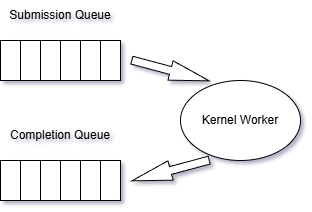

The diagram above was exported from draw.io. Its source (the exported page's mxGraphModel, read from the mxfile embedded in the PNG):
<mxGraphModel dx="1042" dy="640" grid="1" gridSize="10" guides="1" tooltips="1" connect="1" arrows="1" fold="1" page="1" pageScale="1" pageWidth="1100" pageHeight="850" background="#FFFFFF" math="0" shadow="1">
  <root>
    <mxCell id="0" />
    <mxCell id="1" parent="0" />
    <mxCell id="JfNqX7gOHrJHAeOu8eOX-1" parent="1" style="rounded=0;whiteSpace=wrap;html=1;" value="" vertex="1">
      <mxGeometry height="40" width="20" x="80" y="240" as="geometry" />
    </mxCell>
    <mxCell id="JfNqX7gOHrJHAeOu8eOX-2" parent="1" style="rounded=0;whiteSpace=wrap;html=1;" value="" vertex="1">
      <mxGeometry height="40" width="20" x="100" y="240" as="geometry" />
    </mxCell>
    <mxCell id="JfNqX7gOHrJHAeOu8eOX-3" parent="1" style="rounded=0;whiteSpace=wrap;html=1;" value="" vertex="1">
      <mxGeometry height="40" width="20" x="120" y="240" as="geometry" />
    </mxCell>
    <mxCell id="JfNqX7gOHrJHAeOu8eOX-4" parent="1" style="rounded=0;whiteSpace=wrap;html=1;" value="" vertex="1">
      <mxGeometry height="40" width="20" x="140" y="240" as="geometry" />
    </mxCell>
    <mxCell id="JfNqX7gOHrJHAeOu8eOX-5" parent="1" style="rounded=0;whiteSpace=wrap;html=1;" value="" vertex="1">
      <mxGeometry height="40" width="20" x="160" y="240" as="geometry" />
    </mxCell>
    <mxCell id="JfNqX7gOHrJHAeOu8eOX-6" parent="1" style="rounded=0;whiteSpace=wrap;html=1;" value="" vertex="1">
      <mxGeometry height="40" width="20" x="180" y="240" as="geometry" />
    </mxCell>
    <mxCell id="JfNqX7gOHrJHAeOu8eOX-7" parent="1" style="text;html=1;whiteSpace=wrap;strokeColor=none;fillColor=none;align=center;verticalAlign=middle;rounded=0;" value="Submission Queue" vertex="1">
      <mxGeometry height="30" width="120" x="80" y="200" as="geometry" />
    </mxCell>
    <mxCell id="JfNqX7gOHrJHAeOu8eOX-8" parent="1" style="rounded=0;whiteSpace=wrap;html=1;" value="" vertex="1">
      <mxGeometry height="40" width="20" x="80" y="360" as="geometry" />
    </mxCell>
    <mxCell id="JfNqX7gOHrJHAeOu8eOX-9" parent="1" style="rounded=0;whiteSpace=wrap;html=1;" value="" vertex="1">
      <mxGeometry height="40" width="20" x="100" y="360" as="geometry" />
    </mxCell>
    <mxCell id="JfNqX7gOHrJHAeOu8eOX-10" parent="1" style="rounded=0;whiteSpace=wrap;html=1;" value="" vertex="1">
      <mxGeometry height="40" width="20" x="120" y="360" as="geometry" />
    </mxCell>
    <mxCell id="JfNqX7gOHrJHAeOu8eOX-11" parent="1" style="rounded=0;whiteSpace=wrap;html=1;" value="" vertex="1">
      <mxGeometry height="40" width="20" x="140" y="360" as="geometry" />
    </mxCell>
    <mxCell id="JfNqX7gOHrJHAeOu8eOX-12" parent="1" style="rounded=0;whiteSpace=wrap;html=1;" value="" vertex="1">
      <mxGeometry height="40" width="20" x="160" y="360" as="geometry" />
    </mxCell>
    <mxCell id="JfNqX7gOHrJHAeOu8eOX-13" parent="1" style="rounded=0;whiteSpace=wrap;html=1;" value="" vertex="1">
      <mxGeometry height="40" width="20" x="180" y="360" as="geometry" />
    </mxCell>
    <mxCell id="JfNqX7gOHrJHAeOu8eOX-14" parent="1" style="text;html=1;whiteSpace=wrap;strokeColor=none;fillColor=none;align=center;verticalAlign=middle;rounded=0;" value="Completion Queue" vertex="1">
      <mxGeometry height="30" width="120" x="80" y="320" as="geometry" />
    </mxCell>
    <mxCell id="JfNqX7gOHrJHAeOu8eOX-17" parent="1" style="ellipse;whiteSpace=wrap;html=1;" value="Kernel Worker" vertex="1">
      <mxGeometry height="80" width="120" x="260" y="280" as="geometry" />
    </mxCell>
    <mxCell id="JfNqX7gOHrJHAeOu8eOX-20" parent="1" style="html=1;shadow=0;dashed=0;align=center;verticalAlign=middle;shape=mxgraph.arrows2.arrow;dy=0.6;dx=40;notch=0;rotation=15;" value="" vertex="1">
      <mxGeometry height="20" width="80" x="210" y="260" as="geometry" />
    </mxCell>
    <mxCell id="JfNqX7gOHrJHAeOu8eOX-21" parent="1" style="html=1;shadow=0;dashed=0;align=center;verticalAlign=middle;shape=mxgraph.arrows2.arrow;dy=0.6;dx=40;notch=0;rotation=-195;" value="" vertex="1">
      <mxGeometry height="20" width="80" x="209.99522350258792" y="360.0020200669915" as="geometry" />
    </mxCell>
  </root>
</mxGraphModel>